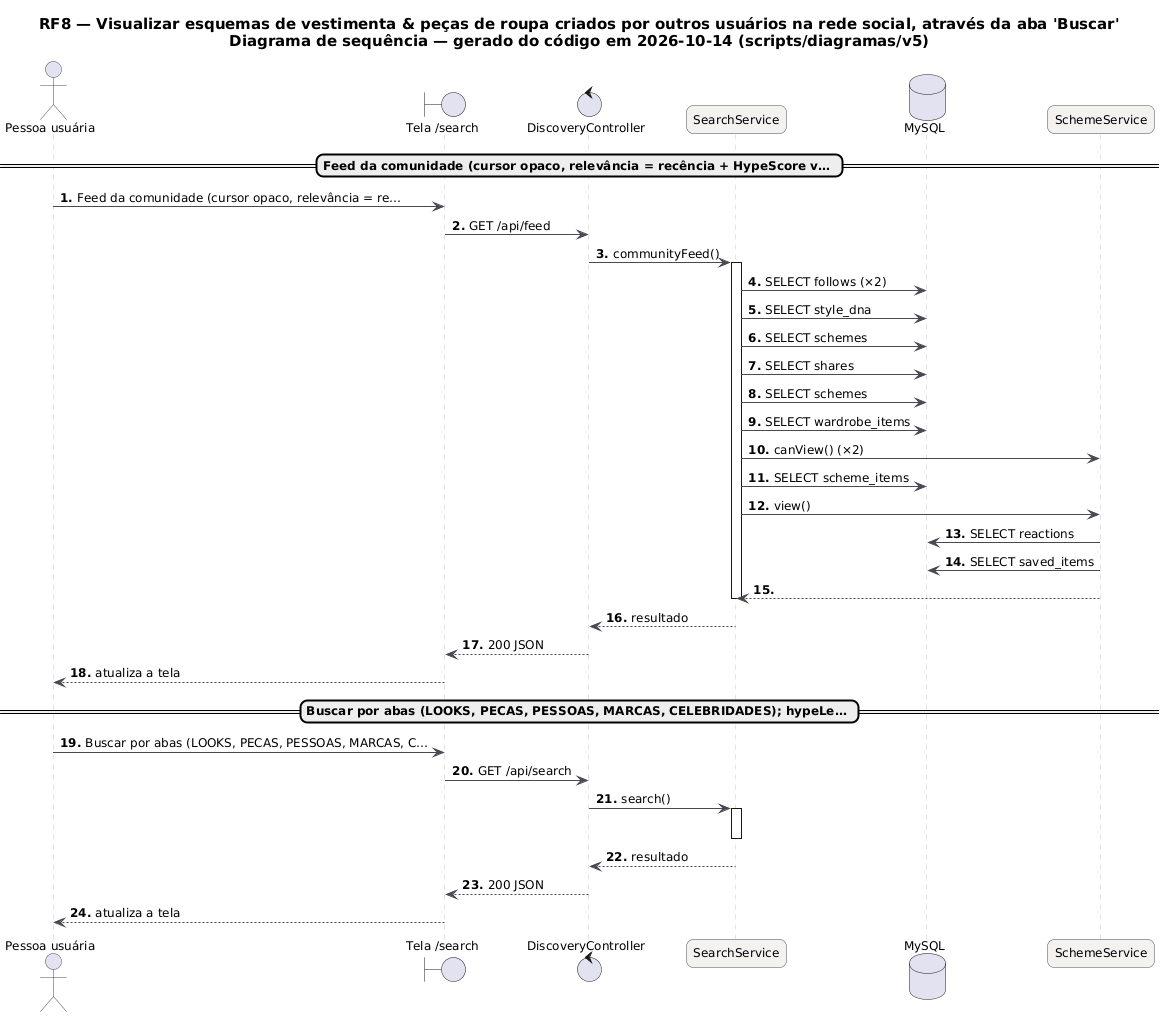

The diagram above was rendered by PlantUML. Its source (embedded in the PNG):
@startuml RF8_Sequencia_Busca
skinparam backgroundColor #FFFFFF
skinparam shadowing false
skinparam defaultFontName "DejaVu Sans"
skinparam defaultFontSize 12
skinparam titleFontSize 15
skinparam roundcorner 14
skinparam ArrowColor #52606D
skinparam note {
  BackgroundColor #FFFDEB
  BorderColor #D8CE78
  FontColor #554F24
}
skinparam sequence {
  ArrowColor #4A4852
  LifeLineBorderColor #CBC6BE
  ParticipantBackgroundColor #F4F2EF
  ParticipantBorderColor #4A4852
  ActorBorderColor #4A4852
  GroupBorderColor #CBC6BE
  GroupBackgroundColor #FAF8F5
}
autonumber "<b>0."
title RF8 — Visualizar esquemas de vestimenta & peças de roupa criados por outros usuários na rede social, através da aba 'Buscar'\nDiagrama de sequência — gerado do código em 2026-10-14 (scripts/diagramas/v5)

actor "Pessoa usuária" as U
boundary "Tela /search" as P
control "DiscoveryController" as DiscoveryController
participant "SearchService" as SearchService
database "MySQL" as DB_MySQL
participant "SchemeService" as SchemeService
== Feed da comunidade (cursor opaco, relevância = recência + HypeScore v… ==
U -> P : Feed da comunidade (cursor opaco, relevância = re…
P -> DiscoveryController : GET /api/feed
DiscoveryController -> SearchService : communityFeed()
activate SearchService
SearchService -> DB_MySQL : SELECT follows (×2)
SearchService -> DB_MySQL : SELECT style_dna
SearchService -> DB_MySQL : SELECT schemes
SearchService -> DB_MySQL : SELECT shares
SearchService -> DB_MySQL : SELECT schemes
SearchService -> DB_MySQL : SELECT wardrobe_items
SearchService -> SchemeService : canView() (×2)
SearchService -> DB_MySQL : SELECT scheme_items
SearchService -> SchemeService : view()
SchemeService -> DB_MySQL : SELECT reactions
SchemeService -> DB_MySQL : SELECT saved_items
SchemeService --> SearchService
deactivate SearchService
SearchService --> DiscoveryController : resultado
DiscoveryController --> P : 200 JSON
P --> U : atualiza a tela
== Buscar por abas (LOOKS, PECAS, PESSOAS, MARCAS, CELEBRIDADES); hypeLe… ==
U -> P : Buscar por abas (LOOKS, PECAS, PESSOAS, MARCAS, C…
P -> DiscoveryController : GET /api/search
DiscoveryController -> SearchService : search()
activate SearchService
deactivate SearchService
SearchService --> DiscoveryController : resultado
DiscoveryController --> P : 200 JSON
P --> U : atualiza a tela
@enduml